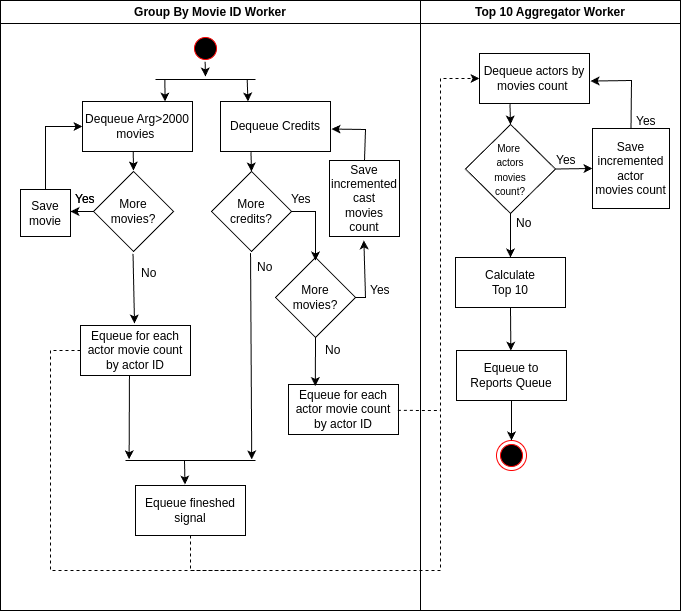

The diagram above was exported from draw.io. Its source (the exported page's mxGraphModel, read from the mxfile embedded in the PNG):
<mxGraphModel dx="2261" dy="835" grid="1" gridSize="10" guides="1" tooltips="1" connect="1" arrows="1" fold="1" page="1" pageScale="1" pageWidth="827" pageHeight="1169" math="0" shadow="0">
  <root>
    <mxCell id="0" />
    <mxCell id="1" parent="0" />
    <mxCell id="JtXjp0ilDM0jRoYNNazb-1" value="Group By Movie ID Worker" style="swimlane;whiteSpace=wrap;html=1;" parent="1" vertex="1">
      <mxGeometry x="-820" y="10" width="420" height="610" as="geometry" />
    </mxCell>
    <mxCell id="JtXjp0ilDM0jRoYNNazb-3" value="" style="ellipse;html=1;shape=startState;fillColor=#000000;strokeColor=#ff0000;" parent="JtXjp0ilDM0jRoYNNazb-1" vertex="1">
      <mxGeometry x="190" y="33" width="30" height="30" as="geometry" />
    </mxCell>
    <mxCell id="JtXjp0ilDM0jRoYNNazb-7" value="" style="line;strokeWidth=1;fillColor=none;align=left;verticalAlign=middle;spacingTop=-1;spacingLeft=3;spacingRight=3;rotatable=0;labelPosition=right;points=[];portConstraint=eastwest;strokeColor=inherit;" parent="JtXjp0ilDM0jRoYNNazb-1" vertex="1">
      <mxGeometry x="155" y="75" width="100" height="8" as="geometry" />
    </mxCell>
    <mxCell id="JtXjp0ilDM0jRoYNNazb-9" value="" style="endArrow=classic;html=1;rounded=0;exitX=0.487;exitY=0.94;exitDx=0;exitDy=0;exitPerimeter=0;entryX=0.5;entryY=0.125;entryDx=0;entryDy=0;entryPerimeter=0;" parent="JtXjp0ilDM0jRoYNNazb-1" source="JtXjp0ilDM0jRoYNNazb-3" target="JtXjp0ilDM0jRoYNNazb-7" edge="1">
      <mxGeometry width="50" height="50" relative="1" as="geometry">
        <mxPoint x="235" y="180" as="sourcePoint" />
        <mxPoint x="285" y="130" as="targetPoint" />
      </mxGeometry>
    </mxCell>
    <mxCell id="JtXjp0ilDM0jRoYNNazb-10" value="Dequeue Arg&amp;gt;2000&lt;div&gt;movies&amp;nbsp;&lt;/div&gt;" style="html=1;whiteSpace=wrap;" parent="JtXjp0ilDM0jRoYNNazb-1" vertex="1">
      <mxGeometry x="82" y="101" width="110" height="50" as="geometry" />
    </mxCell>
    <mxCell id="JtXjp0ilDM0jRoYNNazb-11" value="Dequeue Credits" style="html=1;whiteSpace=wrap;" parent="JtXjp0ilDM0jRoYNNazb-1" vertex="1">
      <mxGeometry x="220" y="101" width="110" height="50" as="geometry" />
    </mxCell>
    <mxCell id="JtXjp0ilDM0jRoYNNazb-12" value="" style="endArrow=classic;html=1;rounded=0;exitX=0.094;exitY=0.5;exitDx=0;exitDy=0;exitPerimeter=0;entryX=0.75;entryY=0;entryDx=0;entryDy=0;" parent="JtXjp0ilDM0jRoYNNazb-1" source="JtXjp0ilDM0jRoYNNazb-7" target="JtXjp0ilDM0jRoYNNazb-10" edge="1">
      <mxGeometry width="50" height="50" relative="1" as="geometry">
        <mxPoint x="335" y="150" as="sourcePoint" />
        <mxPoint x="385" y="100" as="targetPoint" />
      </mxGeometry>
    </mxCell>
    <mxCell id="JtXjp0ilDM0jRoYNNazb-13" value="" style="endArrow=classic;html=1;rounded=0;entryX=0.25;entryY=0;entryDx=0;entryDy=0;exitX=0.927;exitY=0.519;exitDx=0;exitDy=0;exitPerimeter=0;" parent="JtXjp0ilDM0jRoYNNazb-1" target="JtXjp0ilDM0jRoYNNazb-11" edge="1">
      <mxGeometry width="50" height="50" relative="1" as="geometry">
        <mxPoint x="246.70000000000005" y="79.15200000000004" as="sourcePoint" />
        <mxPoint x="253" y="100" as="targetPoint" />
      </mxGeometry>
    </mxCell>
    <mxCell id="JtXjp0ilDM0jRoYNNazb-16" value="More&lt;br&gt;&lt;div&gt;&lt;span style=&quot;background-color: transparent; color: light-dark(rgb(0, 0, 0), rgb(255, 255, 255));&quot;&gt;credits?&lt;/span&gt;&lt;/div&gt;" style="rhombus;whiteSpace=wrap;html=1;" parent="JtXjp0ilDM0jRoYNNazb-1" vertex="1">
      <mxGeometry x="211" y="171" width="80" height="80" as="geometry" />
    </mxCell>
    <mxCell id="JtXjp0ilDM0jRoYNNazb-17" value="More&lt;div&gt;movies?&lt;/div&gt;" style="rhombus;whiteSpace=wrap;html=1;" parent="JtXjp0ilDM0jRoYNNazb-1" vertex="1">
      <mxGeometry x="93" y="171" width="80" height="80" as="geometry" />
    </mxCell>
    <mxCell id="JtXjp0ilDM0jRoYNNazb-15" value="" style="endArrow=classic;html=1;rounded=0;exitX=0.461;exitY=1.007;exitDx=0;exitDy=0;exitPerimeter=0;entryX=0.5;entryY=-0.012;entryDx=0;entryDy=0;entryPerimeter=0;" parent="JtXjp0ilDM0jRoYNNazb-1" source="JtXjp0ilDM0jRoYNNazb-10" target="JtXjp0ilDM0jRoYNNazb-17" edge="1">
      <mxGeometry width="50" height="50" relative="1" as="geometry">
        <mxPoint x="150" y="240" as="sourcePoint" />
        <mxPoint x="133" y="175.3" as="targetPoint" />
      </mxGeometry>
    </mxCell>
    <mxCell id="JtXjp0ilDM0jRoYNNazb-18" value="" style="endArrow=classic;html=1;rounded=0;exitX=0.277;exitY=1.012;exitDx=0;exitDy=0;exitPerimeter=0;entryX=0.5;entryY=0;entryDx=0;entryDy=0;" parent="JtXjp0ilDM0jRoYNNazb-1" source="JtXjp0ilDM0jRoYNNazb-11" target="JtXjp0ilDM0jRoYNNazb-16" edge="1">
      <mxGeometry width="50" height="50" relative="1" as="geometry">
        <mxPoint x="271.6900000000001" y="152" as="sourcePoint" />
        <mxPoint x="272.32" y="171" as="targetPoint" />
      </mxGeometry>
    </mxCell>
    <mxCell id="JtXjp0ilDM0jRoYNNazb-20" value="&lt;div&gt;Save&lt;/div&gt;incremented&lt;div&gt;cast&lt;/div&gt;&lt;div&gt;movies count&lt;/div&gt;" style="rounded=0;whiteSpace=wrap;html=1;" parent="JtXjp0ilDM0jRoYNNazb-1" vertex="1">
      <mxGeometry x="329" y="160" width="70" height="76" as="geometry" />
    </mxCell>
    <mxCell id="JtXjp0ilDM0jRoYNNazb-21" value="" style="endArrow=classic;html=1;rounded=0;exitX=1;exitY=0.5;exitDx=0;exitDy=0;entryX=0.491;entryY=1.051;entryDx=0;entryDy=0;entryPerimeter=0;" parent="JtXjp0ilDM0jRoYNNazb-1" source="JtXjp0ilDM0jRoYNNazb-24" target="JtXjp0ilDM0jRoYNNazb-20" edge="1">
      <mxGeometry width="50" height="50" relative="1" as="geometry">
        <mxPoint x="215" y="250" as="sourcePoint" />
        <mxPoint x="265" y="200" as="targetPoint" />
        <Array as="points">
          <mxPoint x="365" y="297" />
        </Array>
      </mxGeometry>
    </mxCell>
    <mxCell id="JtXjp0ilDM0jRoYNNazb-22" value="" style="endArrow=classic;html=1;rounded=0;exitX=0.5;exitY=0;exitDx=0;exitDy=0;entryX=1.01;entryY=0.551;entryDx=0;entryDy=0;entryPerimeter=0;" parent="JtXjp0ilDM0jRoYNNazb-1" source="JtXjp0ilDM0jRoYNNazb-20" target="JtXjp0ilDM0jRoYNNazb-11" edge="1">
      <mxGeometry width="50" height="50" relative="1" as="geometry">
        <mxPoint x="215" y="250" as="sourcePoint" />
        <mxPoint x="265" y="200" as="targetPoint" />
        <Array as="points">
          <mxPoint x="365" y="129" />
        </Array>
      </mxGeometry>
    </mxCell>
    <mxCell id="JtXjp0ilDM0jRoYNNazb-24" value="More&lt;div&gt;movies?&lt;/div&gt;" style="rhombus;whiteSpace=wrap;html=1;" parent="JtXjp0ilDM0jRoYNNazb-1" vertex="1">
      <mxGeometry x="275" y="257" width="80" height="80" as="geometry" />
    </mxCell>
    <mxCell id="JtXjp0ilDM0jRoYNNazb-26" value="Equeue for each actor movie count&lt;div&gt;by actor ID&lt;/div&gt;" style="html=1;whiteSpace=wrap;" parent="JtXjp0ilDM0jRoYNNazb-1" vertex="1">
      <mxGeometry x="80" y="325" width="110" height="50" as="geometry" />
    </mxCell>
    <mxCell id="JtXjp0ilDM0jRoYNNazb-27" value="" style="endArrow=classic;html=1;rounded=0;exitX=0.494;exitY=1.03;exitDx=0;exitDy=0;exitPerimeter=0;entryX=0.491;entryY=-0.04;entryDx=0;entryDy=0;entryPerimeter=0;" parent="JtXjp0ilDM0jRoYNNazb-1" source="JtXjp0ilDM0jRoYNNazb-17" target="JtXjp0ilDM0jRoYNNazb-26" edge="1">
      <mxGeometry width="50" height="50" relative="1" as="geometry">
        <mxPoint x="265" y="320" as="sourcePoint" />
        <mxPoint x="315" y="270" as="targetPoint" />
      </mxGeometry>
    </mxCell>
    <mxCell id="JtXjp0ilDM0jRoYNNazb-29" value="" style="endArrow=classic;html=1;rounded=0;exitX=1;exitY=0.5;exitDx=0;exitDy=0;" parent="JtXjp0ilDM0jRoYNNazb-1" source="JtXjp0ilDM0jRoYNNazb-16" edge="1">
      <mxGeometry width="50" height="50" relative="1" as="geometry">
        <mxPoint x="215" y="290" as="sourcePoint" />
        <mxPoint x="315" y="260" as="targetPoint" />
        <Array as="points">
          <mxPoint x="315" y="211" />
        </Array>
      </mxGeometry>
    </mxCell>
    <mxCell id="JtXjp0ilDM0jRoYNNazb-30" value="Equeue for each actor movie count&lt;div&gt;by actor ID&lt;/div&gt;" style="html=1;whiteSpace=wrap;" parent="JtXjp0ilDM0jRoYNNazb-1" vertex="1">
      <mxGeometry x="288" y="384" width="110" height="50" as="geometry" />
    </mxCell>
    <mxCell id="JtXjp0ilDM0jRoYNNazb-31" value="" style="endArrow=classic;html=1;rounded=0;exitX=0.5;exitY=1;exitDx=0;exitDy=0;entryX=0.244;entryY=0.031;entryDx=0;entryDy=0;entryPerimeter=0;" parent="JtXjp0ilDM0jRoYNNazb-1" target="JtXjp0ilDM0jRoYNNazb-30" edge="1">
      <mxGeometry width="50" height="50" relative="1" as="geometry">
        <mxPoint x="315" y="337" as="sourcePoint" />
        <mxPoint x="302.5" y="387" as="targetPoint" />
      </mxGeometry>
    </mxCell>
    <mxCell id="JtXjp0ilDM0jRoYNNazb-33" value="" style="endArrow=classic;html=1;rounded=0;exitX=0.445;exitY=0.999;exitDx=0;exitDy=0;exitPerimeter=0;entryX=0.028;entryY=0.343;entryDx=0;entryDy=0;entryPerimeter=0;" parent="JtXjp0ilDM0jRoYNNazb-1" source="JtXjp0ilDM0jRoYNNazb-26" target="JtXjp0ilDM0jRoYNNazb-34" edge="1">
      <mxGeometry width="50" height="50" relative="1" as="geometry">
        <mxPoint x="128.24" y="437" as="sourcePoint" />
        <mxPoint x="125" y="450" as="targetPoint" />
      </mxGeometry>
    </mxCell>
    <mxCell id="JtXjp0ilDM0jRoYNNazb-34" value="" style="line;strokeWidth=1;fillColor=none;align=left;verticalAlign=middle;spacingTop=-1;spacingLeft=3;spacingRight=3;rotatable=0;labelPosition=right;points=[];portConstraint=eastwest;strokeColor=inherit;" parent="JtXjp0ilDM0jRoYNNazb-1" vertex="1">
      <mxGeometry x="125" y="456" width="130" height="8" as="geometry" />
    </mxCell>
    <mxCell id="JtXjp0ilDM0jRoYNNazb-32" value="" style="endArrow=classic;html=1;rounded=0;exitX=0.488;exitY=1.021;exitDx=0;exitDy=0;exitPerimeter=0;entryX=0.971;entryY=0.363;entryDx=0;entryDy=0;entryPerimeter=0;" parent="JtXjp0ilDM0jRoYNNazb-1" source="JtXjp0ilDM0jRoYNNazb-16" target="JtXjp0ilDM0jRoYNNazb-34" edge="1">
      <mxGeometry width="50" height="50" relative="1" as="geometry">
        <mxPoint x="235" y="370" as="sourcePoint" />
        <mxPoint x="251" y="460.4597701149425" as="targetPoint" />
      </mxGeometry>
    </mxCell>
    <mxCell id="JtXjp0ilDM0jRoYNNazb-35" value="Equeue fineshed&lt;br&gt;&lt;div&gt;signal&lt;/div&gt;" style="html=1;whiteSpace=wrap;" parent="JtXjp0ilDM0jRoYNNazb-1" vertex="1">
      <mxGeometry x="135" y="485" width="110" height="50" as="geometry" />
    </mxCell>
    <mxCell id="JtXjp0ilDM0jRoYNNazb-36" value="" style="endArrow=classic;html=1;rounded=0;entryX=0.45;entryY=-0.02;entryDx=0;entryDy=0;entryPerimeter=0;" parent="JtXjp0ilDM0jRoYNNazb-1" edge="1">
      <mxGeometry width="50" height="50" relative="1" as="geometry">
        <mxPoint x="184" y="460" as="sourcePoint" />
        <mxPoint x="184.5" y="484.0000000000001" as="targetPoint" />
      </mxGeometry>
    </mxCell>
    <mxCell id="JtXjp0ilDM0jRoYNNazb-58" value="Yes" style="text;strokeColor=none;fillColor=none;align=left;verticalAlign=middle;spacingLeft=4;spacingRight=4;overflow=hidden;points=[[0,0.5],[1,0.5]];portConstraint=eastwest;rotatable=0;whiteSpace=wrap;html=1;" parent="JtXjp0ilDM0jRoYNNazb-1" vertex="1">
      <mxGeometry x="285" y="189.5" width="34" height="17" as="geometry" />
    </mxCell>
    <mxCell id="JtXjp0ilDM0jRoYNNazb-59" value="Yes" style="text;strokeColor=none;fillColor=none;align=left;verticalAlign=middle;spacingLeft=4;spacingRight=4;overflow=hidden;points=[[0,0.5],[1,0.5]];portConstraint=eastwest;rotatable=0;whiteSpace=wrap;html=1;" parent="JtXjp0ilDM0jRoYNNazb-1" vertex="1">
      <mxGeometry x="364" y="280" width="34" height="17" as="geometry" />
    </mxCell>
    <mxCell id="JtXjp0ilDM0jRoYNNazb-60" value="Yes" style="text;strokeColor=none;fillColor=none;align=left;verticalAlign=middle;spacingLeft=4;spacingRight=4;overflow=hidden;points=[[0,0.5],[1,0.5]];portConstraint=eastwest;rotatable=0;whiteSpace=wrap;html=1;" parent="JtXjp0ilDM0jRoYNNazb-1" vertex="1">
      <mxGeometry x="69" y="189.5" width="34" height="17" as="geometry" />
    </mxCell>
    <mxCell id="JtXjp0ilDM0jRoYNNazb-64" value="No" style="text;strokeColor=none;fillColor=none;align=left;verticalAlign=middle;spacingLeft=4;spacingRight=4;overflow=hidden;points=[[0,0.5],[1,0.5]];portConstraint=eastwest;rotatable=0;whiteSpace=wrap;html=1;" parent="JtXjp0ilDM0jRoYNNazb-1" vertex="1">
      <mxGeometry x="319" y="340" width="34" height="17" as="geometry" />
    </mxCell>
    <mxCell id="JtXjp0ilDM0jRoYNNazb-65" value="No" style="text;strokeColor=none;fillColor=none;align=left;verticalAlign=middle;spacingLeft=4;spacingRight=4;overflow=hidden;points=[[0,0.5],[1,0.5]];portConstraint=eastwest;rotatable=0;whiteSpace=wrap;html=1;" parent="JtXjp0ilDM0jRoYNNazb-1" vertex="1">
      <mxGeometry x="251" y="257" width="34" height="17" as="geometry" />
    </mxCell>
    <mxCell id="JtXjp0ilDM0jRoYNNazb-66" value="No" style="text;strokeColor=none;fillColor=none;align=left;verticalAlign=middle;spacingLeft=4;spacingRight=4;overflow=hidden;points=[[0,0.5],[1,0.5]];portConstraint=eastwest;rotatable=0;whiteSpace=wrap;html=1;" parent="JtXjp0ilDM0jRoYNNazb-1" vertex="1">
      <mxGeometry x="135" y="263" width="34" height="17" as="geometry" />
    </mxCell>
    <mxCell id="JtXjp0ilDM0jRoYNNazb-37" value="Top 10 Aggregator Worker" style="swimlane;whiteSpace=wrap;html=1;startSize=23;" parent="1" vertex="1">
      <mxGeometry x="-400" y="10" width="260" height="610" as="geometry" />
    </mxCell>
    <mxCell id="JtXjp0ilDM0jRoYNNazb-39" value="Dequeue actors by movies count&amp;nbsp;" style="html=1;whiteSpace=wrap;" parent="JtXjp0ilDM0jRoYNNazb-37" vertex="1">
      <mxGeometry x="59" y="53" width="110" height="50" as="geometry" />
    </mxCell>
    <mxCell id="JtXjp0ilDM0jRoYNNazb-40" value="&lt;font style=&quot;font-size: 10px;&quot;&gt;More&amp;nbsp;&lt;/font&gt;&lt;div&gt;&lt;font style=&quot;font-size: 10px;&quot;&gt;actors&lt;br&gt;&lt;/font&gt;&lt;div&gt;&lt;font style=&quot;font-size: 10px;&quot;&gt;movies&lt;/font&gt;&lt;/div&gt;&lt;div&gt;&lt;font style=&quot;font-size: 10px;&quot;&gt;count?&lt;/font&gt;&lt;/div&gt;&lt;/div&gt;" style="rhombus;whiteSpace=wrap;html=1;" parent="JtXjp0ilDM0jRoYNNazb-37" vertex="1">
      <mxGeometry x="45" y="124" width="90" height="89" as="geometry" />
    </mxCell>
    <mxCell id="JtXjp0ilDM0jRoYNNazb-41" value="" style="endArrow=classic;html=1;rounded=0;exitX=0.277;exitY=1.012;exitDx=0;exitDy=0;exitPerimeter=0;entryX=0.5;entryY=0;entryDx=0;entryDy=0;" parent="JtXjp0ilDM0jRoYNNazb-37" source="JtXjp0ilDM0jRoYNNazb-39" target="JtXjp0ilDM0jRoYNNazb-40" edge="1">
      <mxGeometry width="50" height="50" relative="1" as="geometry">
        <mxPoint x="110.69000000000011" y="102" as="sourcePoint" />
        <mxPoint x="111.32" y="121" as="targetPoint" />
      </mxGeometry>
    </mxCell>
    <mxCell id="JtXjp0ilDM0jRoYNNazb-42" value="Save incremented&lt;div&gt;actor&lt;/div&gt;&lt;div&gt;movies count&lt;/div&gt;" style="rounded=0;whiteSpace=wrap;html=1;" parent="JtXjp0ilDM0jRoYNNazb-37" vertex="1">
      <mxGeometry x="172" y="128" width="77" height="80" as="geometry" />
    </mxCell>
    <mxCell id="JtXjp0ilDM0jRoYNNazb-44" value="" style="endArrow=classic;html=1;rounded=0;exitX=0.5;exitY=0;exitDx=0;exitDy=0;entryX=1.01;entryY=0.551;entryDx=0;entryDy=0;entryPerimeter=0;" parent="JtXjp0ilDM0jRoYNNazb-37" source="JtXjp0ilDM0jRoYNNazb-42" target="JtXjp0ilDM0jRoYNNazb-39" edge="1">
      <mxGeometry width="50" height="50" relative="1" as="geometry">
        <mxPoint x="54" y="200" as="sourcePoint" />
        <mxPoint x="104" y="150" as="targetPoint" />
        <Array as="points">
          <mxPoint x="211" y="80" />
        </Array>
      </mxGeometry>
    </mxCell>
    <mxCell id="JtXjp0ilDM0jRoYNNazb-47" value="Calculate&lt;div&gt;Top 10&lt;/div&gt;" style="html=1;whiteSpace=wrap;" parent="JtXjp0ilDM0jRoYNNazb-37" vertex="1">
      <mxGeometry x="35" y="257" width="110" height="50" as="geometry" />
    </mxCell>
    <mxCell id="JtXjp0ilDM0jRoYNNazb-49" value="" style="endArrow=classic;html=1;rounded=0;exitX=1;exitY=0.5;exitDx=0;exitDy=0;entryX=0;entryY=0.5;entryDx=0;entryDy=0;" parent="JtXjp0ilDM0jRoYNNazb-37" source="JtXjp0ilDM0jRoYNNazb-40" target="JtXjp0ilDM0jRoYNNazb-42" edge="1">
      <mxGeometry width="50" height="50" relative="1" as="geometry">
        <mxPoint x="-100" y="280" as="sourcePoint" />
        <mxPoint x="-50" y="230" as="targetPoint" />
      </mxGeometry>
    </mxCell>
    <mxCell id="JtXjp0ilDM0jRoYNNazb-50" value="" style="endArrow=classic;html=1;rounded=0;exitX=0.5;exitY=1;exitDx=0;exitDy=0;entryX=0.5;entryY=0;entryDx=0;entryDy=0;" parent="JtXjp0ilDM0jRoYNNazb-37" source="JtXjp0ilDM0jRoYNNazb-40" target="JtXjp0ilDM0jRoYNNazb-47" edge="1">
      <mxGeometry width="50" height="50" relative="1" as="geometry">
        <mxPoint x="-100" y="280" as="sourcePoint" />
        <mxPoint x="-50" y="230" as="targetPoint" />
      </mxGeometry>
    </mxCell>
    <mxCell id="JtXjp0ilDM0jRoYNNazb-51" value="Equeue to&lt;div&gt;Reports Queue&lt;/div&gt;" style="html=1;whiteSpace=wrap;" parent="JtXjp0ilDM0jRoYNNazb-37" vertex="1">
      <mxGeometry x="36" y="350" width="110" height="50" as="geometry" />
    </mxCell>
    <mxCell id="JtXjp0ilDM0jRoYNNazb-52" value="" style="endArrow=classic;html=1;rounded=0;exitX=0.5;exitY=1;exitDx=0;exitDy=0;entryX=0.494;entryY=0.004;entryDx=0;entryDy=0;entryPerimeter=0;" parent="JtXjp0ilDM0jRoYNNazb-37" source="JtXjp0ilDM0jRoYNNazb-47" target="JtXjp0ilDM0jRoYNNazb-51" edge="1">
      <mxGeometry width="50" height="50" relative="1" as="geometry">
        <mxPoint x="111" y="300" as="sourcePoint" />
        <mxPoint x="161" y="250" as="targetPoint" />
      </mxGeometry>
    </mxCell>
    <mxCell id="JtXjp0ilDM0jRoYNNazb-53" value="" style="ellipse;html=1;shape=endState;fillColor=#000000;strokeColor=#ff0000;" parent="JtXjp0ilDM0jRoYNNazb-37" vertex="1">
      <mxGeometry x="76" y="440" width="30" height="30" as="geometry" />
    </mxCell>
    <mxCell id="JtXjp0ilDM0jRoYNNazb-54" value="" style="endArrow=classic;html=1;rounded=0;exitX=0.5;exitY=1;exitDx=0;exitDy=0;entryX=0.5;entryY=0;entryDx=0;entryDy=0;" parent="JtXjp0ilDM0jRoYNNazb-37" source="JtXjp0ilDM0jRoYNNazb-51" target="JtXjp0ilDM0jRoYNNazb-53" edge="1">
      <mxGeometry width="50" height="50" relative="1" as="geometry">
        <mxPoint x="81" y="290" as="sourcePoint" />
        <mxPoint x="131" y="240" as="targetPoint" />
      </mxGeometry>
    </mxCell>
    <mxCell id="JtXjp0ilDM0jRoYNNazb-61" value="Yes" style="text;strokeColor=none;fillColor=none;align=left;verticalAlign=middle;spacingLeft=4;spacingRight=4;overflow=hidden;points=[[0,0.5],[1,0.5]];portConstraint=eastwest;rotatable=0;whiteSpace=wrap;html=1;" parent="JtXjp0ilDM0jRoYNNazb-37" vertex="1">
      <mxGeometry x="130" y="150" width="34" height="17" as="geometry" />
    </mxCell>
    <mxCell id="JtXjp0ilDM0jRoYNNazb-62" value="Yes" style="text;strokeColor=none;fillColor=none;align=left;verticalAlign=middle;spacingLeft=4;spacingRight=4;overflow=hidden;points=[[0,0.5],[1,0.5]];portConstraint=eastwest;rotatable=0;whiteSpace=wrap;html=1;" parent="JtXjp0ilDM0jRoYNNazb-37" vertex="1">
      <mxGeometry x="210" y="111" width="34" height="17" as="geometry" />
    </mxCell>
    <mxCell id="JtXjp0ilDM0jRoYNNazb-63" value="No" style="text;strokeColor=none;fillColor=none;align=left;verticalAlign=middle;spacingLeft=4;spacingRight=4;overflow=hidden;points=[[0,0.5],[1,0.5]];portConstraint=eastwest;rotatable=0;whiteSpace=wrap;html=1;" parent="JtXjp0ilDM0jRoYNNazb-37" vertex="1">
      <mxGeometry x="90" y="213" width="34" height="17" as="geometry" />
    </mxCell>
    <mxCell id="JtXjp0ilDM0jRoYNNazb-55" value="" style="endArrow=classic;html=1;rounded=0;exitX=0.5;exitY=1;exitDx=0;exitDy=0;entryX=0;entryY=0.5;entryDx=0;entryDy=0;dashed=1;" parent="1" source="JtXjp0ilDM0jRoYNNazb-35" target="JtXjp0ilDM0jRoYNNazb-39" edge="1">
      <mxGeometry width="50" height="50" relative="1" as="geometry">
        <mxPoint x="-330" y="550" as="sourcePoint" />
        <mxPoint x="-280" y="500" as="targetPoint" />
        <Array as="points">
          <mxPoint x="-630" y="580" />
          <mxPoint x="-380" y="580" />
          <mxPoint x="-380" y="88" />
        </Array>
      </mxGeometry>
    </mxCell>
    <mxCell id="JtXjp0ilDM0jRoYNNazb-56" value="" style="endArrow=none;html=1;rounded=0;exitX=0;exitY=0.5;exitDx=0;exitDy=0;startFill=0;dashed=1;" parent="1" source="JtXjp0ilDM0jRoYNNazb-26" edge="1">
      <mxGeometry width="50" height="50" relative="1" as="geometry">
        <mxPoint x="-281" y="500" as="sourcePoint" />
        <mxPoint x="-581" y="580" as="targetPoint" />
        <Array as="points">
          <mxPoint x="-770" y="360" />
          <mxPoint x="-770" y="580" />
        </Array>
      </mxGeometry>
    </mxCell>
    <mxCell id="JtXjp0ilDM0jRoYNNazb-57" value="" style="endArrow=none;dashed=1;html=1;rounded=0;exitX=0.994;exitY=0.518;exitDx=0;exitDy=0;exitPerimeter=0;" parent="1" source="JtXjp0ilDM0jRoYNNazb-30" edge="1">
      <mxGeometry width="50" height="50" relative="1" as="geometry">
        <mxPoint x="-420" y="420" as="sourcePoint" />
        <mxPoint x="-380" y="420" as="targetPoint" />
      </mxGeometry>
    </mxCell>
    <mxCell id="feLaNdQ0zdZYefx13ktW-1" value="Yes" style="text;strokeColor=none;fillColor=none;align=left;verticalAlign=middle;spacingLeft=4;spacingRight=4;overflow=hidden;points=[[0,0.5],[1,0.5]];portConstraint=eastwest;rotatable=0;whiteSpace=wrap;html=1;" parent="1" vertex="1">
      <mxGeometry x="-751" y="199.5" width="34" height="17" as="geometry" />
    </mxCell>
    <mxCell id="feLaNdQ0zdZYefx13ktW-2" value="&lt;div&gt;Save&lt;/div&gt;&lt;div&gt;&lt;span style=&quot;background-color: transparent; color: light-dark(rgb(0, 0, 0), rgb(255, 255, 255));&quot;&gt;movie&lt;/span&gt;&lt;/div&gt;" style="rounded=0;whiteSpace=wrap;html=1;" parent="1" vertex="1">
      <mxGeometry x="-800" y="199" width="50" height="47" as="geometry" />
    </mxCell>
    <mxCell id="feLaNdQ0zdZYefx13ktW-3" value="" style="endArrow=classic;html=1;rounded=0;exitX=0.5;exitY=0;exitDx=0;exitDy=0;entryX=0;entryY=0.5;entryDx=0;entryDy=0;" parent="1" source="feLaNdQ0zdZYefx13ktW-2" edge="1">
      <mxGeometry width="50" height="50" relative="1" as="geometry">
        <mxPoint x="-490" y="310" as="sourcePoint" />
        <mxPoint x="-738" y="136" as="targetPoint" />
        <Array as="points">
          <mxPoint x="-775" y="136" />
        </Array>
      </mxGeometry>
    </mxCell>
    <mxCell id="feLaNdQ0zdZYefx13ktW-4" value="" style="endArrow=classic;html=1;rounded=0;exitX=0;exitY=0.5;exitDx=0;exitDy=0;entryX=1;entryY=0.468;entryDx=0;entryDy=0;entryPerimeter=0;" parent="1" target="feLaNdQ0zdZYefx13ktW-2" edge="1">
      <mxGeometry width="50" height="50" relative="1" as="geometry">
        <mxPoint x="-727" y="221" as="sourcePoint" />
        <mxPoint x="-670" y="200" as="targetPoint" />
      </mxGeometry>
    </mxCell>
  </root>
</mxGraphModel>